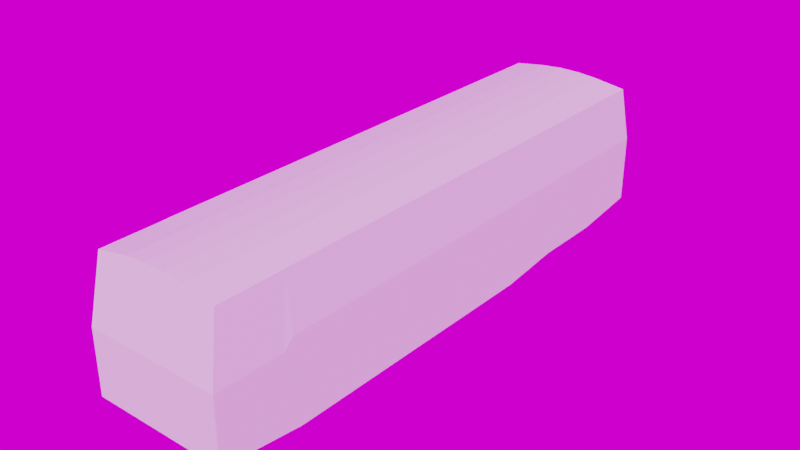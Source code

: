 # Source: daewoo_bf105_re_000.blend  (saved by Blender 4.3.34; exported with 4.5.12 LTS)
import bpy
from mathutils import Matrix  # noqa: F401  (used for matrix-valued properties, if any)

bpy.ops.wm.read_factory_settings(use_empty=True)
scene = bpy.context.scene
scene.name = 'Scene'

# ---- collections
col_collection = bpy.data.collections.new('Collection'); scene.collection.children.link(col_collection)
col_drawings = bpy.data.collections.new('drawings'); scene.collection.children.link(col_drawings)
col_poly = bpy.data.collections.new('Poly'); scene.collection.children.link(col_poly)

# ---- images (referenced by path relative to the original .blend; pixels are not part of the script)
import os
ASSET_DIR = os.environ.get("B2B_ASSET_DIR", "")  # directory of the original .blend (textures are referenced by path, not embedded)
HERE = os.path.dirname(os.path.abspath(__file__))  # packed textures are extracted next to this script under _unpacked/

def load_image(name, relpath, width, height, colorspace="sRGB"):
    """Load a texture the original file referenced (path relative to the .blend, or extracted next to this script)."""
    p = next((c for c in (os.path.join(HERE, relpath), os.path.join(ASSET_DIR, relpath)) if relpath and os.path.exists(c)), "")
    if p:
        img = bpy.data.images.load(p, check_existing=True)
        img.name = name
    else:  # same state as the original file: an image datablock whose file is absent (Cycles renders it pink)
        img = bpy.data.images.new(name, width, height)
        img.source = "FILE"
        img.filepath = "//" + (relpath or name)
    img.colorspace_settings.name = colorspace
    return img
img_fish_hoek_beach_2k_hdr = load_image('fish_hoek_beach_2k.hdr', 'fish_hoek_beach_2k.hdr', 1024, 1024, 'Linear Rec.709')

# ---- materials (node trees are filled in below, after node groups)
mat_material = bpy.data.materials.new('Material')
mat_material.use_transparent_shadow = False

# ---- material node trees
mat_material.use_nodes = True; mat_material.node_tree.nodes.clear()
_N = mat_material.node_tree.nodes; _L = mat_material.node_tree.links
n0 = _N.new('ShaderNodeBsdfPrincipled'); n0.name = 'Principled BSDF'; n0.location = (10, 300)
n0.distribution = 'GGX'
n0.subsurface_method = 'RANDOM_WALK_SKIN'
n0.inputs[0].default_value = (0.8, 0.00765, 0.0, 1.0)
n0.inputs[2].default_value = 0.0
n0.inputs[3].default_value = 1.45
n0.inputs[13].default_value = 0.6091
n0.inputs[27].default_value = (0.0, 0.0, 0.0, 1.0)
n0.inputs[28].default_value = 1.0
n1 = _N.new('ShaderNodeOutputMaterial'); n1.name = 'Material Output'; n1.location = (300, 300)
_L.new(n0.outputs[0], n1.inputs[0])
n1.is_active_output = True

# ---- world
world_world = bpy.data.worlds.new('World'); scene.world = world_world
world_world.use_nodes = True; world_world.node_tree.nodes.clear()
_N = world_world.node_tree.nodes; _L = world_world.node_tree.links
n0 = _N.new('ShaderNodeOutputWorld'); n0.name = 'World Output'; n0.location = (300, 300)
n1 = _N.new('ShaderNodeBackground'); n1.name = 'Background'; n1.location = (10, 300)
n2 = _N.new('ShaderNodeTexEnvironment'); n2.name = 'Environment Texture'; n2.location = (-270, 260)
n2.image = img_fish_hoek_beach_2k_hdr
n3 = _N.new('ShaderNodeMapping'); n3.name = 'Mapping'; n3.location = (-450, 260)
n4 = _N.new('ShaderNodeTexCoord'); n4.name = 'Texture Coordinate'; n4.location = (-630, 260)
_L.new(n1.outputs[0], n0.inputs[0])
_L.new(n2.outputs[0], n1.inputs[0])
_L.new(n3.outputs[0], n2.inputs[0])
_L.new(n4.outputs[0], n3.inputs[0])
n0.is_active_output = True
world_world.color = (0.05088, 0.05088, 0.05088)
world_world.use_sun_shadow = False
world_world.sun_shadow_jitter_overblur = 0.0

# ---- meshes
me_cube = bpy.data.meshes.new('Cube')
me_cube.from_pydata([(1.899, -7.921, 0.7807), (1.899, -7.921, 2.566), (1.899, 7.834, 0.9366), (1.899, 7.834, 2.822), (0.0, 7.834, 0.9366), (0.0, 7.834, 2.822), (0.0, -7.921, 0.7807), (0.0, -7.921, 2.566), (1.759, -7.593, 4.344), (1.759, 7.579, 4.351), (0.0, 7.547, 4.534), (0.0, -7.558, 4.534), (0.9267, 7.834, 2.822), (0.9267, -7.921, 0.7807), (0.9267, 7.834, 0.9366), (0.9267, -7.921, 2.566), (0.8682, 7.547, 4.489), (0.8682, -7.565, 4.489), (0.3149, 7.834, 0.9366), (0.3149, -7.921, 2.566), (0.295, -7.558, 4.534), (0.3149, 7.834, 2.822), (0.3149, -7.921, 0.7807), (0.295, 7.547, 4.534), (1.899, 5.924, 0.6964), (1.899, 5.924, 2.822), (0.295, -6.005, 4.534), (0.0, 5.924, 0.6964), (0.9267, 5.924, 0.6964), (0.3149, 5.924, 0.6964), (1.759, 5.924, 4.351), (0.0, 5.924, 4.534), (0.295, 5.924, 4.534), (0.8682, 5.924, 4.489), (1.899, -3.861, 0.4962), (1.899, -5.643, 0.4962), (1.899, -5.643, 2.822), (1.899, -3.861, 2.822), (0.8682, -6.005, 4.489), (0.3149, -6.005, 0.547), (0.0, -6.005, 0.547), (0.0, -6.005, 4.534), (0.0, -5.643, 0.4962), (1.759, -5.643, 4.351), (1.759, -3.861, 4.351), (0.0, -3.861, 4.534), (0.0, -5.643, 4.534), (0.8682, -5.643, 4.489), (0.8682, -3.861, 4.489), (0.9267, -5.643, 0.4962), (0.295, -3.861, 4.534), (0.295, -5.643, 4.534), (0.295, 3.97, 4.534), (0.295, 2.175, 4.534), (0.8682, 3.97, 4.489), (0.8682, 2.175, 4.489), (0.3149, 3.97, 0.6964), (0.0, 3.97, 0.6964), (0.0, 2.175, 4.534), (0.0, 3.97, 4.534), (1.759, -6.005, 4.344), (1.899, -6.005, 2.566), (1.899, -6.005, 0.547), (0.9267, -6.005, 0.547), (1.759, 2.175, 4.351), (1.759, 3.97, 4.351), (0.9267, 3.97, 0.6964), (1.899, 2.175, 2.822), (1.899, 3.97, 2.822), (1.899, 3.97, 0.6964), (1.899, 2.175, 0.4962), (0.9267, 2.175, 0.4962), (0.9267, -5.732, 0.5138), (0.0, -5.732, 4.534), (0.0, -5.732, 0.5138), (0.295, -5.732, 4.534), (0.8682, -5.732, 4.489), (0.3149, -5.732, 0.5138), (1.759, -5.732, 4.351), (1.899, -5.732, 2.822), (1.899, -5.732, 0.5138), (0.3149, 2.175, 0.4962), (5.96e-08, 2.175, 0.4962), (0.9267, -3.861, 0.4962), (0.3149, -3.861, 0.4962), (5.96e-08, -3.861, 0.4962), (0.3149, -5.643, 0.4962)], [], [(14, 12, 3, 2), (79, 36, 43, 78), (24, 25, 68, 69), (25, 3, 9, 30), (22, 19, 7, 6), (32, 31, 59, 52), (21, 5, 10, 23), (15, 1, 8, 17), (35, 36, 79, 80), (19, 15, 17, 20), (3, 12, 16, 9), (29, 28, 66, 56), (0, 1, 15, 13), (49, 35, 80, 72), (18, 21, 12, 14), (4, 5, 21, 18), (7, 19, 20, 11), (12, 21, 23, 16), (53, 58, 45, 50), (13, 15, 19, 22), (39, 63, 13, 22), (60, 38, 17, 8), (70, 67, 37, 34), (26, 41, 11, 20), (37, 67, 64, 44), (38, 26, 20, 17), (40, 39, 22, 6), (62, 61, 1, 0), (63, 62, 0, 13), (43, 44, 48, 47), (37, 44, 43, 36), (51, 50, 45, 46), (1, 61, 60, 8), (77, 72, 63, 39), (78, 76, 38, 60), (35, 34, 37, 36), (47, 48, 50, 51), (16, 23, 32, 33), (28, 24, 69, 66), (55, 53, 50, 48), (42, 86, 77, 74), (27, 29, 56, 57), (64, 55, 48, 44), (30, 33, 54, 65), (75, 73, 41, 26), (64, 65, 54, 55), (55, 54, 52, 53), (76, 75, 26, 38), (74, 77, 39, 40), (80, 79, 61, 62), (64, 67, 68, 65), (53, 52, 59, 58), (70, 69, 68, 67), (33, 32, 52, 54), (9, 16, 33, 30), (4, 18, 29, 27), (14, 2, 24, 28), (72, 80, 62, 63), (18, 14, 28, 29), (23, 10, 31, 32), (68, 25, 30, 65), (2, 3, 25, 24), (71, 66, 69, 70), (47, 51, 75, 76), (51, 46, 73, 75), (43, 47, 76, 78), (86, 49, 72, 77), (61, 79, 78, 60), (56, 66, 71, 81), (57, 56, 81, 82), (83, 71, 70, 34), (81, 71, 83, 84), (82, 81, 84, 85), (49, 83, 34, 35), (84, 83, 49, 86), (85, 84, 86, 42), (17, 20, 11, 8)])
_uv = me_cube.uv_layers.new(name='UVMap')
_uv.uv.foreach_set('vector', [0.375, 0.4375, 0.625, 0.4375, 0.625, 0.5, 0.375, 0.5, 0.625, 0.7152, 0.625, 0.7129, 0.625, 0.7129, 0.625, 0.7152, 0.375, 0.5299, 0.625, 0.5299, 0.625, 0.5618, 0.375, 0.5618, 0.625, 0.5299, 0.625, 0.5, 0.625, 0.5, 0.625, 0.5299, 0.375, 0.8538, 0.625, 0.8538, 0.625, 0.875, 0.375, 0.875, 0.7288, 0.5299, 0.75, 0.5299, 0.75, 0.5618, 0.7288, 0.5618, 0.625, 0.3962, 0.625, 0.375, 0.625, 0.375, 0.625, 0.3962, 0.625, 0.8125, 0.625, 0.75, 0.625, 0.7448, 0.625, 0.8125, 0.375, 0.7129, 0.625, 0.7129, 0.625, 0.7152, 0.375, 0.7152, 0.625, 0.8538, 0.625, 0.8125, 0.625, 0.8125, 0.625, 0.8538, 0.625, 0.5, 0.625, 0.4375, 0.625, 0.4375, 0.625, 0.5, 0.2712, 0.5299, 0.3125, 0.5299, 0.3125, 0.5618, 0.2712, 0.5618, 0.375, 0.75, 0.625, 0.75, 0.625, 0.8125, 0.375, 0.8125, 0.3125, 0.7129, 0.375, 0.7129, 0.375, 0.7152, 0.3125, 0.7152, 0.375, 0.3962, 0.625, 0.3962, 0.625, 0.4375, 0.375, 0.4375, 0.375, 0.375, 0.625, 0.375, 0.625, 0.3962, 0.375, 0.3962, 0.625, 0.875, 0.625, 0.8538, 0.625, 0.8538, 0.625, 0.875, 0.625, 0.4375, 0.625, 0.3962, 0.625, 0.3962, 0.625, 0.4375, 0.7288, 0.59, 0.75, 0.59, 0.75, 0.6849, 0.7288, 0.6849, 0.375, 0.8125, 0.625, 0.8125, 0.625, 0.8538, 0.375, 0.8538, 0.2712, 0.7196, 0.3125, 0.7196, 0.3125, 0.75, 0.2712, 0.75, 0.625, 0.7196, 0.6875, 0.7196, 0.6875, 0.7443, 0.625, 0.7448, 0.375, 0.59, 0.625, 0.59, 0.625, 0.6849, 0.375, 0.6849, 0.7288, 0.7196, 0.75, 0.7196, 0.75, 0.7442, 0.7288, 0.7442, 0.625, 0.6849, 0.625, 0.59, 0.625, 0.59, 0.625, 0.6849, 0.6875, 0.7196, 0.7288, 0.7196, 0.7288, 0.7442, 0.6875, 0.7443, 0.25, 0.7196, 0.2712, 0.7196, 0.2712, 0.75, 0.25, 0.75, 0.375, 0.7196, 0.625, 0.7196, 0.625, 0.75, 0.375, 0.75, 0.3125, 0.7196, 0.375, 0.7196, 0.375, 0.75, 0.3125, 0.75, 0.625, 0.7129, 0.625, 0.6849, 0.6875, 0.6849, 0.6875, 0.7129, 0.625, 0.6849, 0.625, 0.6849, 0.625, 0.7129, 0.625, 0.7129, 0.7288, 0.7129, 0.7288, 0.6849, 0.75, 0.6849, 0.75, 0.7129, 0.625, 0.75, 0.625, 0.7196, 0.625, 0.7196, 0.625, 0.7448, 0.2712, 0.7152, 0.3125, 0.7152, 0.3125, 0.7196, 0.2712, 0.7196, 0.625, 0.7152, 0.6875, 0.7152, 0.6875, 0.7196, 0.625, 0.7196, 0.375, 0.7129, 0.375, 0.6849, 0.625, 0.6849, 0.625, 0.7129, 0.6875, 0.7129, 0.6875, 0.6849, 0.7288, 0.6849, 0.7288, 0.7129, 0.6875, 0.5, 0.7288, 0.5, 0.7288, 0.5299, 0.6875, 0.5299, 0.3125, 0.5299, 0.375, 0.5299, 0.375, 0.5618, 0.3125, 0.5618, 0.6875, 0.59, 0.7288, 0.59, 0.7288, 0.6849, 0.6875, 0.6849, 0.25, 0.7129, 0.2712, 0.7129, 0.2712, 0.7152, 0.25, 0.7152, 0.25, 0.5299, 0.2712, 0.5299, 0.2712, 0.5618, 0.25, 0.5618, 0.625, 0.59, 0.6875, 0.59, 0.6875, 0.6849, 0.625, 0.6849, 0.625, 0.5299, 0.6875, 0.5299, 0.6875, 0.5618, 0.625, 0.5618, 0.7288, 0.7152, 0.75, 0.7152, 0.75, 0.7196, 0.7288, 0.7196, 0.625, 0.59, 0.625, 0.5618, 0.6875, 0.5618, 0.6875, 0.59, 0.6875, 0.59, 0.6875, 0.5618, 0.7288, 0.5618, 0.7288, 0.59, 0.6875, 0.7152, 0.7288, 0.7152, 0.7288, 0.7196, 0.6875, 0.7196, 0.25, 0.7152, 0.2712, 0.7152, 0.2712, 0.7196, 0.25, 0.7196, 0.375, 0.7152, 0.625, 0.7152, 0.625, 0.7196, 0.375, 0.7196, 0.625, 0.59, 0.625, 0.59, 0.625, 0.5618, 0.625, 0.5618, 0.7288, 0.59, 0.7288, 0.5618, 0.75, 0.5618, 0.75, 0.59, 0.375, 0.59, 0.375, 0.5618, 0.625, 0.5618, 0.625, 0.59, 0.6875, 0.5299, 0.7288, 0.5299, 0.7288, 0.5618, 0.6875, 0.5618, 0.625, 0.5, 0.6875, 0.5, 0.6875, 0.5299, 0.625, 0.5299, 0.25, 0.5, 0.2712, 0.5, 0.2712, 0.5299, 0.25, 0.5299, 0.3125, 0.5, 0.375, 0.5, 0.375, 0.5299, 0.3125, 0.5299, 0.3125, 0.7152, 0.375, 0.7152, 0.375, 0.7196, 0.3125, 0.7196, 0.2712, 0.5, 0.3125, 0.5, 0.3125, 0.5299, 0.2712, 0.5299, 0.7288, 0.5, 0.75, 0.5, 0.75, 0.5299, 0.7288, 0.5299, 0.625, 0.5618, 0.625, 0.5299, 0.625, 0.5299, 0.625, 0.5618, 0.375, 0.5, 0.625, 0.5, 0.625, 0.5299, 0.375, 0.5299, 0.0, 0.0, 0.0, 0.0, 0.0, 0.0, 0.0, 0.0, 0.6875, 0.7129, 0.7288, 0.7129, 0.7288, 0.7152, 0.6875, 0.7152, 0.7288, 0.7129, 0.75, 0.7129, 0.75, 0.7152, 0.7288, 0.7152, 0.625, 0.7129, 0.6875, 0.7129, 0.6875, 0.7152, 0.625, 0.7152, 0.2712, 0.7129, 0.3125, 0.7129, 0.3125, 0.7152, 0.2712, 0.7152, 0.625, 0.7196, 0.625, 0.7152, 0.625, 0.7152, 0.625, 0.7196, 0.0, 0.0, 0.0, 0.0, 0.0, 0.0, 0.0, 0.0, 0.0, 0.0, 0.0, 0.0, 0.0, 0.0, 0.0, 0.0, 0.0, 0.0, 0.0, 0.0, 0.0, 0.0, 0.0, 0.0, 0.0, 0.0, 0.0, 0.0, 0.0, 0.0, 0.0, 0.0, 0.0, 0.0, 0.0, 0.0, 0.0, 0.0, 0.0, 0.0, 0.0, 0.0, 0.0, 0.0, 0.0, 0.0, 0.0, 0.0, 0.0, 0.0, 0.0, 0.0, 0.0, 0.0, 0.0, 0.0, 0.0, 0.0, 0.0, 0.0, 0.0, 0.0, 0.0, 0.0, 0.625, 0.8125, 0.625, 0.8538, 0.625, 0.875, 0.625, 0.7448])
me_cube.update()

# ---- curves / text
cu_surfcurve = bpy.data.curves.new('SurfCurve', 'CURVE')
cu_surfcurve.dimensions = '3D'
_sp = cu_surfcurve.splines.new('NURBS'); _sp.points.add(65)
_sp.points.foreach_set('co', [0.0, -7.739, 4.112, 1.0, 0.4805, -7.739, 4.112, 1.0, 0.9616, -7.739, 4.111, 1.0, 1.504, -7.671, 4.09, 1.0, 1.645, -7.588, 4.07, 1.0, 1.748, -7.471, 3.993, 1.0, 0.0, -7.819, 4.137, 1.0, 0.4805, -7.819, 4.137, 1.0, 0.9632, -7.802, 4.137, 1.0, 1.504, -7.739, 4.122, 1.0, 1.65, -7.654, 4.097, 1.0, 1.756, -7.478, 4.029, 1.0, 0.0, -7.825, 4.221, 1.0, 0.4805, -7.825, 4.221, 1.0, 0.967, -7.809, 4.221, 1.0, 1.508, -7.746, 4.179, 1.0, 1.66, -7.66, 4.136, 1.0, 1.768, -7.388, 4.098, 1.0, 0.0, -7.739, 4.263, 1.0, 0.48, -7.739, 4.263, 1.0, 0.9689, -7.739, 4.263, 1.0, 1.511, -7.67, 4.229, 1.0, 1.671, -7.508, 4.188, 1.0, 1.792, -7.219, 4.114, 1.0, 0.0, -6.924, 4.53, 1.0, 0.48, -6.924, 4.53, 1.0, 0.9766, -6.924, 4.53, 1.0, 1.518, -6.96, 4.382, 1.0, 1.726, -6.993, 4.283, 1.0, 1.821, -7.077, 4.12, 1.0, 0.0, -6.141, 4.53, 1.0, 0.48, -6.141, 4.53, 1.0, 0.9594, -6.141, 4.53, 1.0, 1.5, -6.141, 4.386, 1.0, 1.726, -6.141, 4.283, 1.0, 1.807, -6.141, 4.137, 1.0, 0.0, 7.012, 4.53, 1.0, 0.48, 7.012, 4.53, 1.0, 0.9345, 7.012, 4.53, 1.0, 1.442, 7.012, 4.37, 1.0, 1.668, 7.012, 4.283, 1.0, 1.773, 7.012, 4.169, 1.0, 0.0, 7.288, 4.53, 1.0, 0.48, 7.288, 4.53, 1.0, 0.9345, 7.288, 4.53, 1.0, 1.442, 7.288, 4.37, 1.0, 1.668, 7.288, 4.283, 1.0, 1.756, 7.288, 4.169, 1.0, 0.0, 7.616, 4.457, 1.0, 0.48, 7.616, 4.457, 1.0, 0.9345, 7.616, 4.457, 1.0, 1.407, 7.522, 4.344, 1.0, 1.633, 7.453, 4.257, 1.0, 1.738, 7.381, 4.155, 1.0, 0.0, 7.69, 4.35, 1.0, 0.48, 7.69, 4.35, 1.0, 0.9349, 7.69, 4.35, 1.0, 1.38, 7.59, 4.26, 1.0, 1.6, 7.51, 4.18, 1.0, 1.696, 7.417, 4.086, 1.0, 0.0, 7.92, 2.84, 1.0, 0.4768, 7.92, 2.84, 1.0, 0.93, 7.91, 2.84, 1.0, 1.38, 7.83, 2.84, 1.0, 1.6, 7.74, 2.84, 1.0, 1.7, 7.58, 2.84, 1.0])
_sp.order_v = 3
_sp.resolution_u = 4
_sp.resolution_v = 4
_sp.use_endpoint_u = True
_sp.use_endpoint_v = True
cu_surfcurve.materials.append(mat_material)
cu_surfcurve.resolution_u = 4
cu_surfcurve.resolution_v = 4
cu_surfcurve.render_resolution_u = 1
cu_surfcurve.render_resolution_v = 1
cu_surfcurve.fill_mode = 'FULL'
cu_surfcurve_002 = bpy.data.curves.new('SurfCurve.002', 'CURVE')
cu_surfcurve_002.dimensions = '3D'
_sp = cu_surfcurve_002.splines.new('NURBS'); _sp.points.add(11)
_sp.points.foreach_set('co', [0.0, -6.3, 4.53, 1.0, 0.4797, -6.3, 4.53, 1.0, 0.9594, -6.3, 4.53, 1.0, 1.5, -6.3, 4.37, 1.0, 0.0, -7.11, 4.53, 1.0, 0.4797, -7.11, 4.53, 1.0, 0.9594, -7.11, 4.53, 1.0, 1.5, -7.084, 4.37, 1.0, 0.0, -7.76, 4.243, 1.0, 0.4749, -7.76, 4.243, 1.0, 0.9546, -7.76, 4.228, 1.0, 1.5, -7.76, 4.16, 1.0])
_sp.order_v = 3
_sp.resolution_u = 4
_sp.resolution_v = 2
_sp.use_endpoint_u = True
_sp.use_endpoint_v = True
cu_surfcurve_002.materials.append(mat_material)
cu_surfcurve_002.resolution_u = 4
cu_surfcurve_002.resolution_v = 4
cu_surfcurve_002.render_resolution_u = 1
cu_surfcurve_002.render_resolution_v = 1
cu_surfcurve_002.fill_mode = 'FULL'
cu_surfcurve_003 = bpy.data.curves.new('SurfCurve.003', 'CURVE')
cu_surfcurve_003.dimensions = '3D'
_sp = cu_surfcurve_003.splines.new('NURBS'); _sp.points.add(11)
_sp.points.foreach_set('co', [1.5, -6.3, 4.37, 1.0, 1.631, -6.3, 4.329, 1.0, 1.777, -6.3, 4.187, 1.0, 1.827, -6.3, 4.011, 1.0, 1.5, -7.084, 4.37, 1.0, 1.633, -7.077, 4.33, 1.0, 1.782, -7.054, 4.189, 1.0, 1.833, -7.025, 4.016, 1.0, 1.5, -7.76, 4.16, 1.0, 1.644, -7.76, 4.132, 1.0, 1.788, -7.595, 4.0, 1.0, 1.83, -7.43, 3.93, 1.0])
_sp.order_u = 3
_sp.order_v = 3
_sp.resolution_u = 2
_sp.resolution_v = 2
_sp.use_endpoint_u = True
_sp.use_endpoint_v = True
cu_surfcurve_003.materials.append(mat_material)
cu_surfcurve_003.resolution_u = 4
cu_surfcurve_003.resolution_v = 4
cu_surfcurve_003.render_resolution_u = 1
cu_surfcurve_003.render_resolution_v = 1
cu_surfcurve_003.fill_mode = 'FULL'
cu_surfcurve_004 = bpy.data.curves.new('SurfCurve.004', 'CURVE')
cu_surfcurve_004.dimensions = '3D'
_sp = cu_surfcurve_004.splines.new('NURBS'); _sp.points.add(15)
_sp.points.foreach_set('co', [0.0, -7.76, 4.243, 1.0, 0.4749, -7.76, 4.243, 1.0, 0.9546, -7.76, 4.228, 1.0, 1.5, -7.76, 4.16, 1.0, 0.0, -7.8, 4.226, 1.0, 0.4749, -7.8, 4.226, 1.0, 0.9546, -7.8, 4.211, 1.0, 1.5, -7.8, 4.143, 1.0, 0.0, -7.8, 4.2, 1.0, 0.4749, -7.8, 4.193, 1.0, 0.9546, -7.8, 4.178, 1.0, 1.5, -7.8, 4.11, 1.0, 0.0, -7.722, 4.129, 1.0, 0.4749, -7.722, 4.129, 1.0, 0.9546, -7.722, 4.114, 1.0, 1.5, -7.722, 4.081, 1.0])
_sp.order_v = 3
_sp.resolution_u = 4
_sp.resolution_v = 4
_sp.use_endpoint_u = True
_sp.use_endpoint_v = True
cu_surfcurve_004.materials.append(mat_material)
cu_surfcurve_004.resolution_u = 4
cu_surfcurve_004.resolution_v = 4
cu_surfcurve_004.render_resolution_u = 1
cu_surfcurve_004.render_resolution_v = 1
cu_surfcurve_004.fill_mode = 'FULL'
cu_surfcurve_005 = bpy.data.curves.new('SurfCurve.005', 'CURVE')
cu_surfcurve_005.dimensions = '3D'
_sp = cu_surfcurve_005.splines.new('NURBS'); _sp.points.add(7)
_sp.points.foreach_set('co', [1.5, -6.3, 4.37, 1.0, 1.631, -6.3, 4.329, 1.0, 1.777, -6.3, 4.187, 1.0, 1.827, -6.3, 4.011, 1.0, 1.442, 7.2, 4.37, 1.0, 1.575, 7.2, 4.329, 1.0, 1.724, 7.2, 4.187, 1.0, 1.775, 7.2, 4.011, 1.0])
_sp.order_u = 3
_sp.order_v = 2
_sp.resolution_u = 4
_sp.resolution_v = 4
_sp.use_endpoint_u = True
_sp.use_endpoint_v = True
cu_surfcurve_005.materials.append(mat_material)
cu_surfcurve_005.resolution_u = 4
cu_surfcurve_005.resolution_v = 4
cu_surfcurve_005.render_resolution_u = 1
cu_surfcurve_005.render_resolution_v = 1
cu_surfcurve_005.fill_mode = 'FULL'
cu_surfcurve_001 = bpy.data.curves.new('SurfCurve.001', 'CURVE')
cu_surfcurve_001.dimensions = '3D'
_sp = cu_surfcurve_001.splines.new('NURBS'); _sp.points.add(11)
_sp.points.foreach_set('co', [0.0001606, 7.92, 2.84, 1.0, 0.4798, 7.92, 2.84, 1.0, 0.93, 7.91, 2.84, 1.0, 1.38, 7.83, 2.84, 1.0, 1.6, 7.74, 2.84, 1.0, 1.7, 7.58, 2.84, 1.0, 0.0001606, 7.92, 0.9207, 1.0, 0.4798, 7.92, 0.9207, 1.0, 0.93, 7.91, 0.9195, 1.0, 1.38, 7.83, 0.9097, 1.0, 1.6, 7.74, 0.8988, 1.0, 1.7, 7.58, 0.8793, 1.0])
_sp.order_v = 2
_sp.resolution_u = 4
_sp.resolution_v = 4
_sp.use_endpoint_u = True
_sp.use_endpoint_v = True
cu_surfcurve_001.materials.append(mat_material)
cu_surfcurve_001.resolution_u = 4
cu_surfcurve_001.resolution_v = 4
cu_surfcurve_001.render_resolution_u = 1
cu_surfcurve_001.render_resolution_v = 1
cu_surfcurve_001.fill_mode = 'FULL'
cu_surfcurve_006 = bpy.data.curves.new('SurfCurve.006', 'CURVE')
cu_surfcurve_006.dimensions = '3D'
_sp = cu_surfcurve_006.splines.new('NURBS'); _sp.points.add(19)
_sp.points.foreach_set('co', [1.748, -7.471, 4.002, 1.0, 1.756, -7.478, 4.034, 1.0, 1.768, -7.401, 4.111, 1.0, 1.793, -7.219, 4.114, 1.0, 1.81, -7.077, 4.12, 1.0, 1.833, -7.452, 3.928, 1.0, 1.861, -7.459, 3.964, 1.0, 1.875, -7.371, 3.999, 1.0, 1.875, -7.286, 4.018, 1.0, 1.875, -7.193, 4.023, 1.0, 1.877, -7.441, 3.787, 1.0, 1.886, -7.448, 3.792, 1.0, 1.889, -7.387, 3.805, 1.0, 1.889, -7.317, 3.815, 1.0, 1.89, -7.255, 3.815, 1.0, 1.903, -7.597, 2.562, 1.0, 1.903, -7.603, 2.562, 1.0, 1.903, -7.55, 2.562, 1.0, 1.903, -7.496, 2.562, 1.0, 1.903, -7.414, 2.562, 1.0])
_sp.order_v = 3
_sp.resolution_u = 4
_sp.resolution_v = 4
_sp.use_endpoint_u = True
_sp.use_endpoint_v = True
cu_surfcurve_006.materials.append(mat_material)
cu_surfcurve_006.resolution_u = 4
cu_surfcurve_006.resolution_v = 4
cu_surfcurve_006.render_resolution_u = 1
cu_surfcurve_006.render_resolution_v = 1
cu_surfcurve_006.fill_mode = 'FULL'
cu_surfcurve_007 = bpy.data.curves.new('SurfCurve.007', 'CURVE')
cu_surfcurve_007.dimensions = '3D'
_sp = cu_surfcurve_007.splines.new('NURBS'); _sp.points.add(27)
_sp.points.foreach_set('co', [0.0, -7.739, 4.112, 1.0, 0.4805, -7.739, 4.112, 1.0, 0.9616, -7.739, 4.111, 1.0, 1.504, -7.671, 4.102, 1.0, 1.646, -7.588, 4.062, 1.0, 1.748, -7.471, 4.015, 1.0, 1.826, -7.236, 3.885, 1.0, 0.0, -7.995, 2.557, 1.0, 0.4805, -7.995, 2.557, 1.0, 0.9616, -7.995, 2.557, 1.0, 1.504, -7.926, 2.557, 1.0, 1.646, -7.844, 2.557, 1.0, 1.748, -7.727, 2.557, 1.0, 1.912, -7.449, 2.557, 1.0, 0.0, -8.0, 2.387, 1.0, 0.4805, -8.0, 2.387, 1.0, 0.9616, -8.0, 2.387, 1.0, 1.504, -7.932, 2.387, 1.0, 1.646, -7.85, 2.387, 1.0, 1.748, -7.732, 2.387, 1.0, 1.912, -7.449, 2.387, 1.0, 0.0, -8.038, 1.2, 1.0, 0.4805, -8.038, 1.2, 1.0, 0.9616, -8.038, 1.2, 1.0, 1.504, -7.97, 1.2, 1.0, 1.646, -7.887, 1.2, 1.0, 1.748, -7.77, 1.2, 1.0, 1.912, -7.449, 1.2, 1.0])
_sp.order_u = 5
_sp.order_v = 3
_sp.resolution_u = 4
_sp.resolution_v = 4
_sp.use_endpoint_u = True
_sp.use_endpoint_v = True
cu_surfcurve_007.materials.append(mat_material)
cu_surfcurve_007.resolution_u = 4
cu_surfcurve_007.resolution_v = 4
cu_surfcurve_007.render_resolution_u = 1
cu_surfcurve_007.render_resolution_v = 1
cu_surfcurve_007.fill_mode = 'FULL'
cu_surfcurve_009 = bpy.data.curves.new('SurfCurve.009', 'CURVE')
cu_surfcurve_009.dimensions = '3D'
_sp = cu_surfcurve_009.splines.new('NURBS'); _sp.points.add(55)
_sp.points.foreach_set('co', [0.0, -8.038, 1.2, 1.0, 0.4805, -8.038, 1.2, 1.0, 0.9616, -8.038, 1.2, 1.0, 1.514, -7.967, 1.2, 1.0, 1.669, -7.872, 1.2, 1.0, 1.775, -7.74, 1.2, 1.0, 1.912, -7.449, 1.2, 1.0, -9.256e-19, -8.087, 1.2, 1.0, 0.4805, -8.087, 1.2, 1.0, 0.9616, -8.087, 1.2, 1.0, 1.527, -8.014, 1.2, 1.0, 1.695, -7.903, 1.2, 1.0, 1.805, -7.755, 1.2, 1.0, 1.912, -7.498, 1.2, 1.0, -1.851e-18, -8.136, 1.2, 1.0, 0.4805, -8.136, 1.2, 1.0, 0.9616, -8.136, 1.2, 1.0, 1.539, -8.062, 1.2, 1.0, 1.722, -7.934, 1.2, 1.0, 1.836, -7.77, 1.2, 1.0, 1.912, -7.547, 1.2, 1.0, -1.851e-18, -8.136, 1.149, 1.0, 0.4805, -8.136, 1.149, 1.0, 0.9616, -8.136, 1.149, 1.0, 1.539, -8.062, 1.149, 1.0, 1.722, -7.934, 1.149, 1.0, 1.836, -7.77, 1.149, 1.0, 1.912, -7.547, 1.149, 1.0, -1.851e-18, -8.136, 1.0, 1.0, 0.4805, -8.136, 1.0, 1.0, 0.9616, -8.136, 1.0, 1.0, 1.539, -8.062, 1.0, 1.0, 1.722, -7.934, 1.0, 1.0, 1.836, -7.77, 1.0, 1.0, 1.912, -7.547, 1.0, 1.0, -1.851e-18, -8.136, 0.8, 1.0, 0.4805, -8.136, 0.8, 1.0, 0.9616, -8.136, 0.8, 1.0, 1.539, -8.062, 0.8, 1.0, 1.722, -7.934, 0.8, 1.0, 1.836, -7.77, 0.8, 1.0, 1.912, -7.547, 0.8, 1.0, -1.851e-18, -8.065, 0.75, 1.0, 0.4805, -8.065, 0.75, 1.0, 0.9616, -8.065, 0.75, 1.0, 1.521, -7.994, 0.75, 1.0, 1.684, -7.889, 0.75, 1.0, 1.792, -7.749, 0.75, 1.0, 1.912, -7.477, 0.75, 1.0, -1.851e-18, -7.995, 0.7, 1.0, 0.4805, -7.995, 0.7, 1.0, 0.9616, -7.995, 0.7, 1.0, 1.5, -7.93, 0.7, 1.0, 1.646, -7.844, 0.7, 1.0, 1.748, -7.727, 0.7, 1.0, 1.912, -7.406, 0.7, 1.0])
_sp.order_u = 5
_sp.order_v = 3
_sp.resolution_u = 4
_sp.resolution_v = 4
_sp.use_endpoint_u = True
_sp.use_endpoint_v = True
cu_surfcurve_009.materials.append(mat_material)
cu_surfcurve_009.resolution_u = 4
cu_surfcurve_009.resolution_v = 4
cu_surfcurve_009.render_resolution_u = 1
cu_surfcurve_009.render_resolution_v = 1
cu_surfcurve_009.fill_mode = 'FULL'
cu_surfcurve_010 = bpy.data.curves.new('SurfCurve.010', 'CURVE')
cu_surfcurve_010.dimensions = '3D'
_sp = cu_surfcurve_010.splines.new('NURBS'); _sp.points.add(8)
_sp.points.foreach_set('co', [1.7, -7.5, 0.7, 1.0, 1.7, -7.5, 2.4, 1.0, 1.7, -7.5, 4.117, 1.0, 1.7, 0.0, 0.7, 1.0, 1.7, 0.0, 2.4, 1.0, 1.7, 0.0, 4.117, 1.0, 1.7, 8.0, 0.7, 1.0, 1.7, 8.0, 2.4, 1.0, 1.7, 8.0, 4.117, 1.0])
_sp.order_u = 3
_sp.order_v = 2
_sp.resolution_u = 4
_sp.resolution_v = 4
_sp.use_endpoint_u = True
_sp.use_endpoint_v = True
cu_surfcurve_010.resolution_u = 4
cu_surfcurve_010.resolution_v = 4
cu_surfcurve_010.fill_mode = 'FULL'

# ---- objects
ob_surfcurve = bpy.data.objects.new('SurfCurve', cu_surfcurve)
ob_surfcurve_002 = bpy.data.objects.new('SurfCurve.002', cu_surfcurve_002)
ob_surfcurve_003 = bpy.data.objects.new('SurfCurve.003', cu_surfcurve_003)
ob_surfcurve_004 = bpy.data.objects.new('SurfCurve.004', cu_surfcurve_004)
ob_surfcurve_001 = bpy.data.objects.new('SurfCurve.001', cu_surfcurve_005)
ob_surfcurve_005 = bpy.data.objects.new('SurfCurve.005', cu_surfcurve_001)
ob_surfcurve_006 = bpy.data.objects.new('SurfCurve.006', cu_surfcurve_006)
ob_surfcurve_007 = bpy.data.objects.new('SurfCurve.007', cu_surfcurve_007)
ob_surfcurve_008 = bpy.data.objects.new('SurfCurve.008', cu_surfcurve_009)
ob_surfcurve_009 = bpy.data.objects.new('SurfCurve.009', cu_surfcurve_010)
ob_empty = bpy.data.objects.new('Empty', None)
ob_empty_001 = bpy.data.objects.new('Empty.001', None)
ob_empty_002 = bpy.data.objects.new('Empty.002', None)
ob_empty_003 = bpy.data.objects.new('Empty.003', None)
ob_cube = bpy.data.objects.new('Cube', me_cube)

# ---- transforms, parenting, visibility, modifiers, constraints
ob_surfcurve.location = (0.0, 0.0, 0.0)
ob_surfcurve.empty_image_offset = (0.0, 0.0)
_m = ob_surfcurve.modifiers.new('Mirror', 'MIRROR')
ob_surfcurve_002.location = (0.0, 0.0, 0.0)
ob_surfcurve_002.empty_image_offset = (0.0, 0.0)
_m = ob_surfcurve_002.modifiers.new('Mirror', 'MIRROR')
ob_surfcurve_003.location = (0.0, 0.0, 0.0)
ob_surfcurve_003.empty_image_offset = (0.0, 0.0)
_m = ob_surfcurve_003.modifiers.new('Mirror', 'MIRROR')
ob_surfcurve_004.location = (0.0, 0.0, 0.0)
ob_surfcurve_004.empty_image_offset = (0.0, 0.0)
_m = ob_surfcurve_004.modifiers.new('Mirror', 'MIRROR')
ob_surfcurve_001.location = (0.0, 0.0, 0.0)
ob_surfcurve_001.empty_image_offset = (0.0, 0.0)
_m = ob_surfcurve_001.modifiers.new('Mirror', 'MIRROR')
ob_surfcurve_005.location = (0.0, 0.0, 0.0)
ob_surfcurve_005.empty_image_offset = (0.0, 0.0)
_m = ob_surfcurve_005.modifiers.new('Mirror', 'MIRROR')
ob_surfcurve_006.location = (0.0, 0.0, 0.0)
ob_surfcurve_006.empty_image_offset = (0.0, 0.0)
_m = ob_surfcurve_006.modifiers.new('Mirror', 'MIRROR')
ob_surfcurve_007.location = (0.0, 0.0, 0.0)
ob_surfcurve_007.empty_image_offset = (0.0, 0.0)
_m = ob_surfcurve_007.modifiers.new('Mirror', 'MIRROR')
ob_surfcurve_008.location = (0.0, 0.0, 0.0)
ob_surfcurve_008.empty_image_offset = (0.0, 0.0)
_m = ob_surfcurve_008.modifiers.new('Mirror', 'MIRROR')
ob_surfcurve_009.location = (0.0, 0.0, 0.0)
ob_surfcurve_009.empty_image_offset = (0.0, 0.0)
_m = ob_surfcurve_009.modifiers.new('Mirror', 'MIRROR')
ob_empty.location = (0.02188, 0.0, 2.368)
ob_empty.rotation_euler = (1.571, -0.0, -0.0)
ob_empty.empty_display_type = 'IMAGE'
ob_empty.empty_display_size = 5.0
ob_empty.empty_image_depth = 'BACK'
ob_empty.show_empty_image_only_axis_aligned = True
ob_empty.use_empty_image_alpha = True
ob_empty.empty_image_side = 'FRONT'
ob_empty.color = (1.0, 1.0, 1.0, 0.2913)
ob_empty_001.location = (0.0, 0.0, 2.368)
ob_empty_001.rotation_euler = (1.571, 0.0, 3.142)
ob_empty_001.empty_display_type = 'IMAGE'
ob_empty_001.empty_display_size = 5.0
ob_empty_001.use_empty_image_alpha = True
ob_empty_001.empty_image_side = 'FRONT'
ob_empty_001.color = (1.0, 1.0, 1.0, 0.291)
ob_empty_002.location = (0.0, -0.08204, 2.368)
ob_empty_002.rotation_euler = (1.571, -0.0, 1.571)
ob_empty_002.scale = (3.311, 3.311, 3.311)
ob_empty_002.empty_display_type = 'IMAGE'
ob_empty_002.empty_display_size = 4.95
ob_empty_002.use_empty_image_alpha = True
ob_empty_002.empty_image_side = 'FRONT'
ob_empty_002.color = (1.0, 1.0, 1.0, 0.1811)
ob_empty_003.location = (0.0, 0.0, 2.368)
ob_empty_003.rotation_euler = (1.571, -0.0, -1.571)
ob_empty_003.scale = (3.311, 3.311, 3.311)
ob_empty_003.empty_display_type = 'IMAGE'
ob_empty_003.empty_display_size = 4.95
ob_empty_003.use_empty_image_alpha = True
ob_empty_003.empty_image_side = 'FRONT'
ob_empty_003.color = (1.0, 1.0, 1.0, 0.2677)
ob_cube.location = (0.0, 0.0, 0.0)
_m = ob_cube.modifiers.new('Mirror', 'MIRROR')

# ---- collection membership
col_collection.objects.link(ob_surfcurve)
col_collection.objects.link(ob_surfcurve_002)
col_collection.objects.link(ob_surfcurve_003)
col_collection.objects.link(ob_surfcurve_004)
col_collection.objects.link(ob_surfcurve_001)
col_collection.objects.link(ob_surfcurve_005)
col_collection.objects.link(ob_surfcurve_006)
col_collection.objects.link(ob_surfcurve_007)
col_collection.objects.link(ob_surfcurve_008)
col_collection.objects.link(ob_surfcurve_009)
col_drawings.objects.link(ob_empty)
col_drawings.objects.link(ob_empty_001)
col_drawings.objects.link(ob_empty_002)
col_drawings.objects.link(ob_empty_003)
col_poly.objects.link(ob_cube)

# ---- scene / render settings (as saved in the file)
scene.frame_start = 1; scene.frame_end = 250; scene.frame_set(0)
scene.render.engine = 'BLENDER_EEVEE_NEXT'
scene.cycles.sampling_pattern = 'TABULATED_SOBOL'
scene.view_settings.view_transform = 'Filmic'
bpy.context.view_layer.update()

# ---- added for rendering (the .blend has no active camera and no usable light): camera, sun
cam_auto = bpy.data.cameras.new('AutoCamera')
cam_auto.lens = 50.0
cam_auto.sensor_width = 36.0
cam_auto.clip_end = 1000.0
ob_auto_camera = bpy.data.objects.new('AutoCamera', cam_auto)
scene.collection.objects.link(ob_auto_camera)
ob_auto_camera.location = (15.7947, -19.0138, 15.1456)
ob_auto_camera.rotation_euler = (1.09748, -7.21219e-08, 0.694738)
scene.camera = ob_auto_camera
light_auto_sun = bpy.data.lights.new('AutoSun', 'SUN')
light_auto_sun.energy = 3.0
light_auto_sun.angle = 0.0523599
ob_auto_sun = bpy.data.objects.new('AutoSun', light_auto_sun)
scene.collection.objects.link(ob_auto_sun)
ob_auto_sun.rotation_euler = (0.872665, 0.174533, 0.523599)
bpy.context.view_layer.update()
